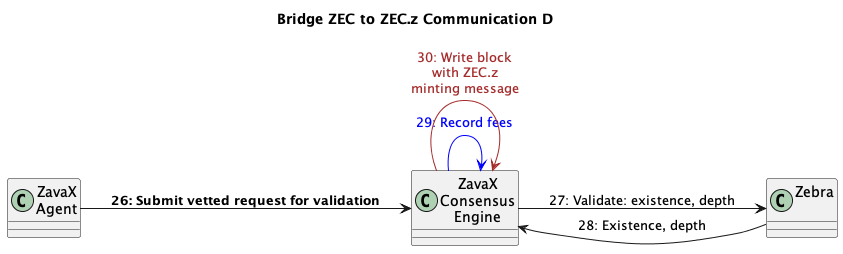

The diagram above was rendered by PlantUML. Its source (embedded in the PNG):
@startuml
title Bridge ZEC to ZEC.z Communication D
left to right direction

class "ZavaX\nAgent" as ZA 
class "ZavaX\nConsensus\nEngine" as ZCE
class "Zebra\n" as Z

ZA -down-> ZCE : **26: Submit vetted request for validation**
ZCE -down-> Z : 27: Validate: existence, depth
Z -up-> ZCE : 28: Existence, depth
ZCE -down-> ZCE #blue: <color:blue>29: Record fees
ZCE -down-> ZCE #brown: <color:brown>30: Write block\n<color:brown>with ZEC.z\n<color:brown>minting message

@enduml